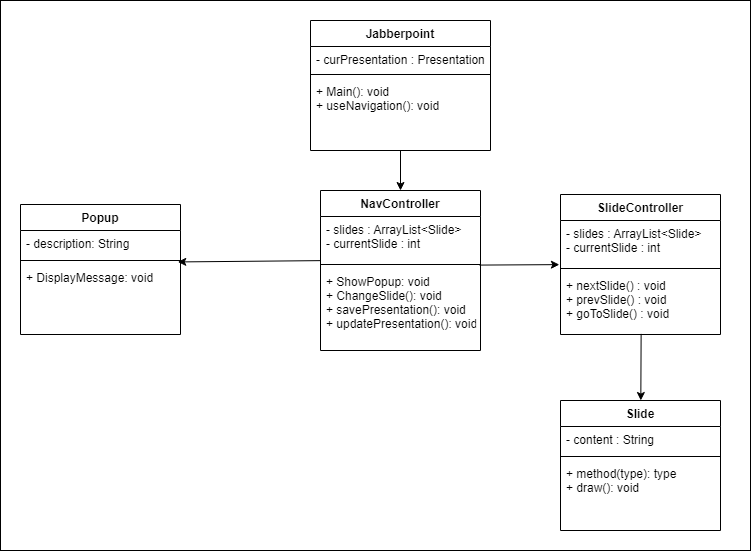

The diagram above was exported from draw.io. Its source (the exported page's mxGraphModel, read from the mxfile embedded in the PNG):
<mxGraphModel dx="2358" dy="1248" grid="1" gridSize="10" guides="1" tooltips="1" connect="1" arrows="1" fold="1" page="1" pageScale="1" pageWidth="827" pageHeight="1169" math="0" shadow="0">
  <root>
    <mxCell id="0" />
    <mxCell id="1" parent="0" />
    <mxCell id="Rc0mHnT7tG5_iJPAJ7JF-1" value="" style="rounded=0;whiteSpace=wrap;html=1;" parent="1" vertex="1">
      <mxGeometry y="110" width="750" height="550" as="geometry" />
    </mxCell>
    <mxCell id="GLdlqGK7K_dws_qVHYPQ-4" value="Jabberpoint" style="swimlane;fontStyle=1;align=center;verticalAlign=top;childLayout=stackLayout;horizontal=1;startSize=26;horizontalStack=0;resizeParent=1;resizeParentMax=0;resizeLast=0;collapsible=1;marginBottom=0;" parent="1" vertex="1">
      <mxGeometry x="310" y="130" width="180" height="130" as="geometry" />
    </mxCell>
    <mxCell id="GLdlqGK7K_dws_qVHYPQ-5" value="- curPresentation : Presentation" style="text;strokeColor=none;fillColor=none;align=left;verticalAlign=top;spacingLeft=4;spacingRight=4;overflow=hidden;rotatable=0;points=[[0,0.5],[1,0.5]];portConstraint=eastwest;" parent="GLdlqGK7K_dws_qVHYPQ-4" vertex="1">
      <mxGeometry y="26" width="180" height="24" as="geometry" />
    </mxCell>
    <mxCell id="GLdlqGK7K_dws_qVHYPQ-6" value="" style="line;strokeWidth=1;fillColor=none;align=left;verticalAlign=middle;spacingTop=-1;spacingLeft=3;spacingRight=3;rotatable=0;labelPosition=right;points=[];portConstraint=eastwest;" parent="GLdlqGK7K_dws_qVHYPQ-4" vertex="1">
      <mxGeometry y="50" width="180" height="8" as="geometry" />
    </mxCell>
    <mxCell id="GLdlqGK7K_dws_qVHYPQ-7" value="+ Main(): void&#10;+ useNavigation(): void&#10;" style="text;strokeColor=none;fillColor=none;align=left;verticalAlign=top;spacingLeft=4;spacingRight=4;overflow=hidden;rotatable=0;points=[[0,0.5],[1,0.5]];portConstraint=eastwest;" parent="GLdlqGK7K_dws_qVHYPQ-4" vertex="1">
      <mxGeometry y="58" width="180" height="72" as="geometry" />
    </mxCell>
    <mxCell id="GLdlqGK7K_dws_qVHYPQ-8" value="Slide" style="swimlane;fontStyle=1;align=center;verticalAlign=top;childLayout=stackLayout;horizontal=1;startSize=26;horizontalStack=0;resizeParent=1;resizeParentMax=0;resizeLast=0;collapsible=1;marginBottom=0;" parent="1" vertex="1">
      <mxGeometry x="560" y="510" width="160" height="130" as="geometry" />
    </mxCell>
    <mxCell id="GLdlqGK7K_dws_qVHYPQ-9" value="- content : String" style="text;strokeColor=none;fillColor=none;align=left;verticalAlign=top;spacingLeft=4;spacingRight=4;overflow=hidden;rotatable=0;points=[[0,0.5],[1,0.5]];portConstraint=eastwest;" parent="GLdlqGK7K_dws_qVHYPQ-8" vertex="1">
      <mxGeometry y="26" width="160" height="26" as="geometry" />
    </mxCell>
    <mxCell id="GLdlqGK7K_dws_qVHYPQ-10" value="" style="line;strokeWidth=1;fillColor=none;align=left;verticalAlign=middle;spacingTop=-1;spacingLeft=3;spacingRight=3;rotatable=0;labelPosition=right;points=[];portConstraint=eastwest;" parent="GLdlqGK7K_dws_qVHYPQ-8" vertex="1">
      <mxGeometry y="52" width="160" height="8" as="geometry" />
    </mxCell>
    <mxCell id="GLdlqGK7K_dws_qVHYPQ-11" value="+ method(type): type&#10;+ draw(): void" style="text;strokeColor=none;fillColor=none;align=left;verticalAlign=top;spacingLeft=4;spacingRight=4;overflow=hidden;rotatable=0;points=[[0,0.5],[1,0.5]];portConstraint=eastwest;" parent="GLdlqGK7K_dws_qVHYPQ-8" vertex="1">
      <mxGeometry y="60" width="160" height="70" as="geometry" />
    </mxCell>
    <mxCell id="GLdlqGK7K_dws_qVHYPQ-12" value="SlideController" style="swimlane;fontStyle=1;align=center;verticalAlign=top;childLayout=stackLayout;horizontal=1;startSize=26;horizontalStack=0;resizeParent=1;resizeParentMax=0;resizeLast=0;collapsible=1;marginBottom=0;" parent="1" vertex="1">
      <mxGeometry x="560" y="304" width="160" height="140" as="geometry" />
    </mxCell>
    <mxCell id="GLdlqGK7K_dws_qVHYPQ-13" value="- slides : ArrayList&lt;Slide&gt;&#10;- currentSlide : int" style="text;strokeColor=none;fillColor=none;align=left;verticalAlign=top;spacingLeft=4;spacingRight=4;overflow=hidden;rotatable=0;points=[[0,0.5],[1,0.5]];portConstraint=eastwest;" parent="GLdlqGK7K_dws_qVHYPQ-12" vertex="1">
      <mxGeometry y="26" width="160" height="44" as="geometry" />
    </mxCell>
    <mxCell id="GLdlqGK7K_dws_qVHYPQ-14" value="" style="line;strokeWidth=1;fillColor=none;align=left;verticalAlign=middle;spacingTop=-1;spacingLeft=3;spacingRight=3;rotatable=0;labelPosition=right;points=[];portConstraint=eastwest;" parent="GLdlqGK7K_dws_qVHYPQ-12" vertex="1">
      <mxGeometry y="70" width="160" height="8" as="geometry" />
    </mxCell>
    <mxCell id="GLdlqGK7K_dws_qVHYPQ-15" value="+ nextSlide() : void&#10;+ prevSlide() : void&#10;+ goToSlide() : void" style="text;strokeColor=none;fillColor=none;align=left;verticalAlign=top;spacingLeft=4;spacingRight=4;overflow=hidden;rotatable=0;points=[[0,0.5],[1,0.5]];portConstraint=eastwest;" parent="GLdlqGK7K_dws_qVHYPQ-12" vertex="1">
      <mxGeometry y="78" width="160" height="62" as="geometry" />
    </mxCell>
    <mxCell id="GLdlqGK7K_dws_qVHYPQ-18" value="" style="endArrow=classic;html=1;rounded=0;exitX=0.504;exitY=0.99;exitDx=0;exitDy=0;exitPerimeter=0;" parent="1" source="GLdlqGK7K_dws_qVHYPQ-15" target="GLdlqGK7K_dws_qVHYPQ-8" edge="1">
      <mxGeometry width="50" height="50" relative="1" as="geometry">
        <mxPoint x="390" y="490" as="sourcePoint" />
        <mxPoint x="440" y="440" as="targetPoint" />
      </mxGeometry>
    </mxCell>
    <mxCell id="GLdlqGK7K_dws_qVHYPQ-43" value="" style="endArrow=classic;html=1;rounded=0;exitX=0;exitY=1.003;exitDx=0;exitDy=0;exitPerimeter=0;entryX=0.983;entryY=0.681;entryDx=0;entryDy=0;entryPerimeter=0;" parent="1" source="S_xluQpzowxecfAbqnOJ-7" target="S_xluQpzowxecfAbqnOJ-14" edge="1">
      <mxGeometry width="50" height="50" relative="1" as="geometry">
        <mxPoint x="230" y="190" as="sourcePoint" />
        <mxPoint x="200" y="371" as="targetPoint" />
      </mxGeometry>
    </mxCell>
    <mxCell id="S_xluQpzowxecfAbqnOJ-6" value="NavController" style="swimlane;fontStyle=1;align=center;verticalAlign=top;childLayout=stackLayout;horizontal=1;startSize=26;horizontalStack=0;resizeParent=1;resizeParentMax=0;resizeLast=0;collapsible=1;marginBottom=0;" parent="1" vertex="1">
      <mxGeometry x="320" y="300" width="160" height="160" as="geometry" />
    </mxCell>
    <mxCell id="S_xluQpzowxecfAbqnOJ-7" value="- slides : ArrayList&lt;Slide&gt;&#10;- currentSlide : int" style="text;strokeColor=none;fillColor=none;align=left;verticalAlign=top;spacingLeft=4;spacingRight=4;overflow=hidden;rotatable=0;points=[[0,0.5],[1,0.5]];portConstraint=eastwest;" parent="S_xluQpzowxecfAbqnOJ-6" vertex="1">
      <mxGeometry y="26" width="160" height="44" as="geometry" />
    </mxCell>
    <mxCell id="S_xluQpzowxecfAbqnOJ-8" value="" style="line;strokeWidth=1;fillColor=none;align=left;verticalAlign=middle;spacingTop=-1;spacingLeft=3;spacingRight=3;rotatable=0;labelPosition=right;points=[];portConstraint=eastwest;" parent="S_xluQpzowxecfAbqnOJ-6" vertex="1">
      <mxGeometry y="70" width="160" height="8" as="geometry" />
    </mxCell>
    <mxCell id="S_xluQpzowxecfAbqnOJ-9" value="+ ShowPopup: void&#10;+ ChangeSlide(): void&#10;+ savePresentation(): void&#10;+ updatePresentation(): void" style="text;strokeColor=none;fillColor=none;align=left;verticalAlign=top;spacingLeft=4;spacingRight=4;overflow=hidden;rotatable=0;points=[[0,0.5],[1,0.5]];portConstraint=eastwest;" parent="S_xluQpzowxecfAbqnOJ-6" vertex="1">
      <mxGeometry y="78" width="160" height="82" as="geometry" />
    </mxCell>
    <mxCell id="S_xluQpzowxecfAbqnOJ-10" value="" style="endArrow=classic;html=1;rounded=0;" parent="1" target="S_xluQpzowxecfAbqnOJ-6" edge="1">
      <mxGeometry width="50" height="50" relative="1" as="geometry">
        <mxPoint x="400" y="260" as="sourcePoint" />
        <mxPoint x="220" y="380.8499999999999" as="targetPoint" />
      </mxGeometry>
    </mxCell>
    <mxCell id="S_xluQpzowxecfAbqnOJ-11" value="" style="endArrow=classic;html=1;rounded=0;entryX=-0.007;entryY=1.003;entryDx=0;entryDy=0;entryPerimeter=0;exitX=0.993;exitY=1.104;exitDx=0;exitDy=0;exitPerimeter=0;" parent="1" source="S_xluQpzowxecfAbqnOJ-7" target="GLdlqGK7K_dws_qVHYPQ-13" edge="1">
      <mxGeometry width="50" height="50" relative="1" as="geometry">
        <mxPoint x="330" y="380.13200000000006" as="sourcePoint" />
        <mxPoint x="220" y="380.8499999999999" as="targetPoint" />
      </mxGeometry>
    </mxCell>
    <mxCell id="S_xluQpzowxecfAbqnOJ-12" value="Popup" style="swimlane;fontStyle=1;align=center;verticalAlign=top;childLayout=stackLayout;horizontal=1;startSize=26;horizontalStack=0;resizeParent=1;resizeParentMax=0;resizeLast=0;collapsible=1;marginBottom=0;" parent="1" vertex="1">
      <mxGeometry x="20" y="314" width="160" height="130" as="geometry" />
    </mxCell>
    <mxCell id="S_xluQpzowxecfAbqnOJ-13" value="- description: String" style="text;strokeColor=none;fillColor=none;align=left;verticalAlign=top;spacingLeft=4;spacingRight=4;overflow=hidden;rotatable=0;points=[[0,0.5],[1,0.5]];portConstraint=eastwest;" parent="S_xluQpzowxecfAbqnOJ-12" vertex="1">
      <mxGeometry y="26" width="160" height="26" as="geometry" />
    </mxCell>
    <mxCell id="S_xluQpzowxecfAbqnOJ-14" value="" style="line;strokeWidth=1;fillColor=none;align=left;verticalAlign=middle;spacingTop=-1;spacingLeft=3;spacingRight=3;rotatable=0;labelPosition=right;points=[];portConstraint=eastwest;" parent="S_xluQpzowxecfAbqnOJ-12" vertex="1">
      <mxGeometry y="52" width="160" height="8" as="geometry" />
    </mxCell>
    <mxCell id="S_xluQpzowxecfAbqnOJ-15" value="+ DisplayMessage: void" style="text;strokeColor=none;fillColor=none;align=left;verticalAlign=top;spacingLeft=4;spacingRight=4;overflow=hidden;rotatable=0;points=[[0,0.5],[1,0.5]];portConstraint=eastwest;" parent="S_xluQpzowxecfAbqnOJ-12" vertex="1">
      <mxGeometry y="60" width="160" height="70" as="geometry" />
    </mxCell>
  </root>
</mxGraphModel>